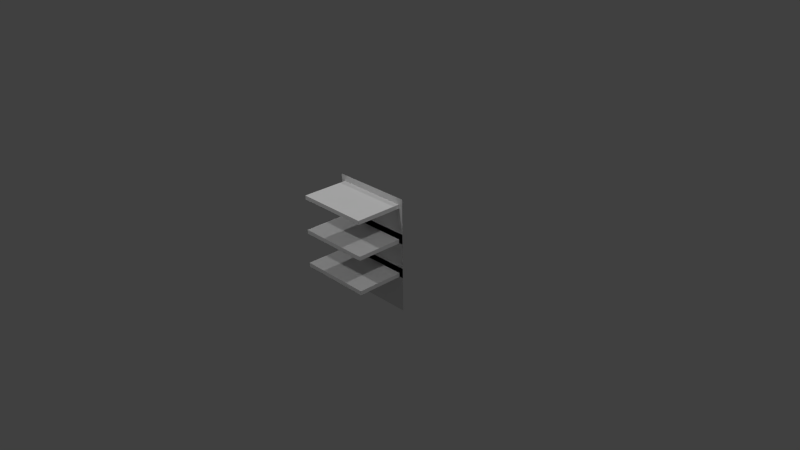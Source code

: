 # Source: estante.blend  (saved by Blender 2.70.0; exported with 4.5.12 LTS)
import bpy
from mathutils import Matrix  # noqa: F401  (used for matrix-valued properties, if any)

bpy.ops.wm.read_factory_settings(use_empty=True)
scene = bpy.context.scene
scene.name = 'Scene'

# ---- collections
col_collection_1 = bpy.data.collections.new('Collection 1'); scene.collection.children.link(col_collection_1)

# ---- materials (node trees are filled in below, after node groups)
mat_diffuse_001 = bpy.data.materials.new('DIFFUSE.001')
mat_diffuse_001.alpha_threshold = 0.0
mat_diffuse_001.use_transparent_shadow = False
mat_diffuse_001.specular_color = (0.1, 0.1, 0.1)
mat_diffuse_001.roughness = 0.5
mat_diffuse_001.line_color = (0.0, 0.0, 0.0, 1.0)
mat_diffuse = bpy.data.materials.new('DIFFUSE')
mat_diffuse.alpha_threshold = 0.0
mat_diffuse.use_transparent_shadow = False
mat_diffuse.specular_color = (0.1, 0.1, 0.1)
mat_diffuse.roughness = 0.5
mat_diffuse.line_color = (0.0, 0.0, 0.0, 1.0)

# ---- material node trees

# ---- world
world_world = bpy.data.worlds.new('World'); scene.world = world_world
world_world.color = (0.05088, 0.05088, 0.05088)
world_world.use_sun_shadow = False
world_world.sun_shadow_jitter_overblur = 0.0
world_world.cycles.sampling_method = 'NONE'
world_world.cycles.sample_map_resolution = 256
world_world.light_settings.ao_factor = 1.75

# ---- cameras
cam_camera = bpy.data.cameras.new('Camera')
cam_camera.clip_end = 100.0
cam_camera.lens = 35.0
cam_camera.sensor_width = 32.0
cam_camera.sensor_height = 18.0
cam_camera.ortho_scale = 7.314
cam_camera.dof.focus_distance = 0.0
cam_camera.dof.aperture_fstop = 128.0

# ---- lights
light_lamp_003 = bpy.data.lights.new('Lamp.003', 'POINT')
light_lamp_003.transmission_factor = 0.0
light_lamp_003.cutoff_distance = 30.0
light_lamp_003.energy = 100.0
light_lamp_003.shadow_buffer_clip_start = 1.001
light_lamp_003.shadow_soft_size = 0.1
light_lamp_003.shadow_maximum_resolution = 0.006
light_lamp_003.use_absolute_resolution = True
light_lamp_003.cycles.use_multiple_importance_sampling = False
light_lamp_002 = bpy.data.lights.new('Lamp.002', 'POINT')
light_lamp_002.transmission_factor = 0.0
light_lamp_002.cutoff_distance = 30.0
light_lamp_002.energy = 100.0
light_lamp_002.shadow_buffer_clip_start = 1.001
light_lamp_002.shadow_soft_size = 0.1
light_lamp_002.shadow_maximum_resolution = 0.006
light_lamp_002.use_absolute_resolution = True
light_lamp_002.cycles.use_multiple_importance_sampling = False
light_lamp_001 = bpy.data.lights.new('Lamp.001', 'POINT')
light_lamp_001.transmission_factor = 0.0
light_lamp_001.cutoff_distance = 30.0
light_lamp_001.energy = 100.0
light_lamp_001.shadow_buffer_clip_start = 1.001
light_lamp_001.shadow_soft_size = 0.1
light_lamp_001.shadow_maximum_resolution = 0.006
light_lamp_001.use_absolute_resolution = True
light_lamp_001.cycles.use_multiple_importance_sampling = False
light_lamp = bpy.data.lights.new('Lamp', 'POINT')
light_lamp.transmission_factor = 0.0
light_lamp.cutoff_distance = 30.0
light_lamp.energy = 100.0
light_lamp.shadow_buffer_clip_start = 1.001
light_lamp.shadow_soft_size = 0.1
light_lamp.shadow_maximum_resolution = 0.006
light_lamp.use_absolute_resolution = True
light_lamp.cycles.use_multiple_importance_sampling = False

# ---- meshes
me_s4studio_mesh_1 = bpy.data.meshes.new('s4studio_mesh_1')
me_s4studio_mesh_1.from_pydata([(-0.5, -0.6548, 0.8748), (-0.5, -3.824e-08, 0.8748), (-0.5, -3.589e-08, 0.8212), (-0.5, -0.6548, 0.4017), (-0.5, -1.756e-08, 0.4017), (-0.5, -1.522e-08, 0.3481), (-0.5, -3.824e-08, 0.8748), (0.5, -3.824e-08, 0.8748), (0.5, -3.589e-08, 0.8212), (0.5, -0.6548, 0.8748), (0.5, -0.6548, 0.8212), (0.5, -3.589e-08, 0.8212), (-0.5, -0.6548, 0.8748), (-0.5, -0.6548, 0.8212), (0.5, -0.6548, 0.8212), (-0.5, -1.756e-08, 0.4017), (0.5, -1.756e-08, 0.4017), (0.5, -1.522e-08, 0.3481), (0.5, -0.6548, 0.4017), (0.5, -0.6548, 0.3481), (0.5, -1.522e-08, 0.3481), (0.5, -0.6548, 0.4017), (-0.5, -0.6548, 0.4017), (-0.5, -0.6548, 0.3481), (-0.5, -0.6548, -0.07141), (-0.5, 3.122e-09, -0.07141), (-0.5, 5.464e-09, -0.125), (0.5, -0.6548, -0.07141), (-0.5, -0.6548, -0.07141), (-0.5, -0.6548, -0.125), (0.5, -0.6548, -0.07141), (0.5, -0.6548, -0.125), (0.5, 5.464e-09, -0.125), (-0.5, 3.122e-09, -0.07141), (0.5, 3.122e-09, -0.07141), (0.5, 5.464e-09, -0.125), (0.5, -0.6548, 0.8748), (0.5, -3.824e-08, 0.8748), (-0.5, -3.824e-08, 0.8748), (0.5, -0.6548, 0.8212), (-0.5, -0.6548, 0.8212), (-0.5, -3.589e-08, 0.8212), (-0.5, -0.6548, 0.4017), (0.5, -0.6548, 0.4017), (0.5, -1.756e-08, 0.4017), (0.5, -0.6548, 0.3481), (-0.5, -0.6548, 0.3481), (-0.5, -1.522e-08, 0.3481), (-0.5, -0.6548, -0.07141), (0.5, -0.6548, -0.07141), (0.5, 3.122e-09, -0.07141), (0.5, 5.464e-09, -0.125), (0.5, -0.6548, -0.125), (-0.5, -0.6548, -0.125), (-0.5, -0.6548, 0.8212), (-0.5, -0.6548, 0.3481), (-0.5, -3.589e-08, 0.8212), (0.5, -3.824e-08, 0.8748), (0.5, -0.6548, 0.8748), (-0.5, -1.522e-08, 0.3481), (0.5, -1.756e-08, 0.4017), (0.5, -0.6548, 0.3481), (-0.5, -0.6548, -0.125), (0.5, -0.6548, -0.125), (0.5, 3.122e-09, -0.07141), (-0.5, 5.464e-09, -0.125), (-0.5, -0.6548, 0.8748), (0.5, -3.589e-08, 0.8212), (-0.5, -1.756e-08, 0.4017), (0.5, -1.522e-08, 0.3481), (-0.5, 3.122e-09, -0.07141), (-0.5, 5.464e-09, -0.125)], [], [(0, 1, 2), (3, 4, 5), (6, 7, 8), (9, 10, 11), (12, 13, 14), (15, 16, 17), (18, 19, 20), (21, 22, 23), (24, 25, 26), (27, 28, 29), (30, 31, 32), (33, 34, 35), (36, 37, 38), (39, 40, 41), (42, 43, 44), (45, 46, 47), (48, 49, 50), (51, 52, 53), (54, 0, 2), (55, 3, 5), (56, 6, 8), (57, 9, 11), (58, 12, 14), (59, 15, 17), (60, 18, 20), (61, 21, 23), (62, 24, 26), (63, 27, 29), (64, 30, 32), (65, 33, 35), (66, 36, 38), (67, 39, 41), (68, 42, 44), (69, 45, 47), (70, 48, 50), (71, 51, 53)])
me_s4studio_mesh_1.polygons.foreach_set('use_smooth', [True] * 36)
_uv = me_s4studio_mesh_1.uv_layers.new(name='uv_0')
_uv.uv.foreach_set('vector', [0.04456, 0.3834, 0.04456, 0.6602, 0.01971, 0.6602, 0.5367, 0.383, 0.5367, 0.6602, 0.5097, 0.6602, 0.04456, 0.6602, 0.4641, 0.6602, 0.4641, 0.6837, 0.4641, 0.3834, 0.4903, 0.3834, 0.4903, 0.6602, 0.04456, 0.3834, 0.04456, 0.3582, 0.4641, 0.3582, 0.5367, 0.6602, 0.9574, 0.6602, 0.9574, 0.6837, 0.9574, 0.383, 0.983, 0.383, 0.983, 0.6602, 0.9574, 0.383, 0.5367, 0.383, 0.5367, 0.359, 0.04456, 0.03854, 0.04456, 0.3182, 0.01755, 0.3182, 0.4641, 0.03854, 0.04456, 0.03854, 0.04456, 0.01709, 0.4641, 0.03854, 0.4903, 0.03854, 0.4903, 0.3182, 0.04456, 0.3182, 0.4641, 0.3182, 0.4641, 0.3402, 0.4641, 0.3834, 0.4641, 0.6602, 0.04456, 0.6602, 0.7295, 0.1971, 0.5098, 0.1971, 0.5098, 0.341, 0.5367, 0.383, 0.9574, 0.383, 0.9574, 0.6602, 0.969, 0.1971, 0.7493, 0.1971, 0.7493, 0.341, 0.04456, 0.03854, 0.4641, 0.03854, 0.4641, 0.3182, 0.7295, 0.1775, 0.7295, 0.03363, 0.5098, 0.03363, 0.01971, 0.3834, 0.04456, 0.3834, 0.01971, 0.6602, 0.5097, 0.383, 0.5367, 0.383, 0.5097, 0.6602, 0.04456, 0.6837, 0.04456, 0.6602, 0.4641, 0.6837, 0.4641, 0.6602, 0.4641, 0.3834, 0.4903, 0.6602, 0.4641, 0.3834, 0.04456, 0.3834, 0.4641, 0.3582, 0.5367, 0.6837, 0.5367, 0.6602, 0.9574, 0.6837, 0.9574, 0.6602, 0.9574, 0.383, 0.983, 0.6602, 0.9574, 0.359, 0.9574, 0.383, 0.5367, 0.359, 0.01755, 0.03854, 0.04456, 0.03854, 0.01755, 0.3182, 0.4641, 0.01709, 0.4641, 0.03854, 0.04456, 0.01709, 0.4641, 0.3182, 0.4641, 0.03854, 0.4903, 0.3182, 0.04456, 0.3402, 0.04456, 0.3182, 0.4641, 0.3402, 0.04456, 0.3834, 0.4641, 0.3834, 0.04456, 0.6602, 0.7295, 0.341, 0.7295, 0.1971, 0.5098, 0.341, 0.5367, 0.6602, 0.5367, 0.383, 0.9574, 0.6602, 0.969, 0.341, 0.969, 0.1971, 0.7493, 0.341, 0.04456, 0.3182, 0.04456, 0.03854, 0.4641, 0.3182, 0.5098, 0.1775, 0.7295, 0.1775, 0.5098, 0.03363])
_uv.active_render = True
_uv = me_s4studio_mesh_1.uv_layers.new(name='uv_1')
_uv.uv.foreach_set('vector', [0.04456, 0.3834, 0.04456, 0.6602, 0.01971, 0.6602, 0.5367, 0.383, 0.5367, 0.6602, 0.5097, 0.6602, 0.04456, 0.6602, 0.4641, 0.6602, 0.4641, 0.6837, 0.4641, 0.3834, 0.4903, 0.3834, 0.4903, 0.6602, 0.04456, 0.3834, 0.04456, 0.3582, 0.4641, 0.3582, 0.5367, 0.6602, 0.9574, 0.6602, 0.9574, 0.6837, 0.9574, 0.383, 0.983, 0.383, 0.983, 0.6602, 0.9574, 0.383, 0.5367, 0.383, 0.5367, 0.359, 0.04456, 0.03854, 0.04456, 0.3182, 0.01755, 0.3182, 0.4641, 0.03854, 0.04456, 0.03854, 0.04456, 0.01709, 0.4641, 0.03854, 0.4903, 0.03854, 0.4903, 0.3182, 0.04456, 0.3182, 0.4641, 0.3182, 0.4641, 0.3402, 0.4641, 0.3834, 0.4641, 0.6602, 0.04456, 0.6602, 0.7295, 0.1971, 0.5098, 0.1971, 0.5098, 0.341, 0.5367, 0.383, 0.9574, 0.383, 0.9574, 0.6602, 0.969, 0.1971, 0.7493, 0.1971, 0.7493, 0.341, 0.04456, 0.03854, 0.4641, 0.03854, 0.4641, 0.3182, 0.7295, 0.1775, 0.7295, 0.03363, 0.5098, 0.03363, 0.01971, 0.3834, 0.04456, 0.3834, 0.01971, 0.6602, 0.5097, 0.383, 0.5367, 0.383, 0.5097, 0.6602, 0.04456, 0.6837, 0.04456, 0.6602, 0.4641, 0.6837, 0.4641, 0.6602, 0.4641, 0.3834, 0.4903, 0.6602, 0.4641, 0.3834, 0.04456, 0.3834, 0.4641, 0.3582, 0.5367, 0.6837, 0.5367, 0.6602, 0.9574, 0.6837, 0.9574, 0.6602, 0.9574, 0.383, 0.983, 0.6602, 0.9574, 0.359, 0.9574, 0.383, 0.5367, 0.359, 0.01755, 0.03854, 0.04456, 0.03854, 0.01755, 0.3182, 0.4641, 0.01709, 0.4641, 0.03854, 0.04456, 0.01709, 0.4641, 0.3182, 0.4641, 0.03854, 0.4903, 0.3182, 0.04456, 0.3402, 0.04456, 0.3182, 0.4641, 0.3402, 0.04456, 0.3834, 0.4641, 0.3834, 0.04456, 0.6602, 0.7295, 0.341, 0.7295, 0.1971, 0.5098, 0.341, 0.5367, 0.6602, 0.5367, 0.383, 0.9574, 0.6602, 0.969, 0.341, 0.969, 0.1971, 0.7493, 0.341, 0.04456, 0.3182, 0.04456, 0.03854, 0.4641, 0.3182, 0.5098, 0.1775, 0.7295, 0.1775, 0.5098, 0.03363])
me_s4studio_mesh_1.materials.append(mat_diffuse_001)
me_s4studio_mesh_1.use_remesh_preserve_volume = False
me_s4studio_mesh_1.use_remesh_preserve_attributes = False
me_s4studio_mesh_1.use_mirror_vertex_groups = False
me_s4studio_mesh_1.update()
me_s4studio_mesh_0 = bpy.data.meshes.new('s4studio_mesh_0')
me_s4studio_mesh_0.from_pydata([(0.501, -0.01566, -0.07045), (0.5597, -0.01566, -0.07045), (0.5597, -0.01566, 0.01174), (-0.501, -0.01566, -0.07045), (-0.501, -0.01566, 0.01174), (-0.5597, -0.01566, 0.01174), (0.501, -0.01566, 0.01174), (0.501, -0.01566, -0.5949), (0.501, -0.01566, -0.1252), (-0.501, -0.01566, -0.1252), (-0.501, -0.01566, -0.5949), (-0.5597, -0.01566, -0.1252), (-0.5597, -0.01566, -0.07045), (0.5597, -0.01566, -0.5949), (0.5597, -0.01566, -0.1252), (0.5597, -0.01566, 0.4012), (0.5597, -0.01566, 0.4853), (0.501, -0.01566, 0.4853), (-0.501, -0.01566, 0.4012), (-0.501, -0.01566, 0.4853), (-0.5597, -0.01566, 0.4853), (0.501, -0.01566, 0.4012), (0.501, -0.01566, -0.1213), (0.501, -0.01566, 0.3483), (-0.501, -0.01566, 0.3483), (-0.501, -0.01566, -0.1213), (-0.5597, -0.01566, 0.3483), (-0.5597, -0.01566, 0.4012), (0.5597, -0.01566, -0.1213), (0.5597, -0.01566, 0.3483), (0.5597, -0.01566, 0.8748), (0.5597, -0.01566, 0.9589), (0.501, -0.01566, 0.9589), (-0.501, -0.01566, 0.8748), (-0.501, -0.01566, 0.9589), (-0.5597, -0.01566, 0.9589), (0.501, -0.01566, 0.8748), (0.501, -0.01566, 0.3523), (0.501, -0.01566, 0.8219), (-0.501, -0.01566, 0.8219), (-0.501, -0.01566, 0.3523), (-0.5597, -0.01566, 0.8219), (-0.5597, -0.01566, 0.8748), (0.5597, -0.01566, 0.3523), (0.5597, -0.01566, 0.8219), (-0.5597, -0.01566, -0.5949), (-0.5597, -0.01566, -0.1213), (-0.5597, -0.01566, 0.3523)], [], [(0, 1, 2), (3, 4, 5), (0, 6, 4), (7, 8, 9), (9, 8, 0), (10, 9, 11), (9, 3, 12), (13, 14, 8), (14, 1, 0), (15, 16, 17), (18, 19, 20), (21, 17, 19), (22, 23, 24), (24, 23, 21), (25, 24, 26), (24, 18, 27), (28, 29, 23), (29, 15, 21), (30, 31, 32), (33, 34, 35), (36, 32, 34), (37, 38, 39), (39, 38, 36), (40, 39, 41), (39, 33, 42), (43, 44, 38), (44, 30, 36), (6, 0, 2), (12, 3, 5), (3, 0, 4), (10, 7, 9), (3, 9, 0), (45, 10, 11), (11, 9, 12), (7, 13, 8), (8, 14, 0), (21, 15, 17), (27, 18, 20), (18, 21, 19), (25, 22, 24), (18, 24, 21), (46, 25, 26), (26, 24, 27), (22, 28, 23), (23, 29, 21), (36, 30, 32), (42, 33, 35), (33, 36, 34), (40, 37, 39), (33, 39, 36), (47, 40, 41), (41, 39, 42), (37, 43, 38), (38, 44, 36)])
me_s4studio_mesh_0.polygons.foreach_set('use_smooth', [True] * 54)
_uv = me_s4studio_mesh_0.uv_layers.new(name='uv_0')
_uv.uv.foreach_set('vector', [0.7476, 0.4712, 0.7905, 0.4712, 0.7905, 0.5127, 0.6545, 0.4712, 0.6545, 0.5127, 0.6116, 0.5127, 0.7476, 0.4712, 0.7476, 0.5127, 0.6545, 0.5127, 0.7476, 0.3366, 0.7476, 0.3781, 0.6545, 0.3781, 0.6545, 0.3781, 0.7476, 0.3781, 0.7476, 0.4712, 0.6545, 0.3366, 0.6545, 0.3781, 0.6116, 0.3781, 0.6545, 0.3781, 0.6545, 0.4712, 0.6116, 0.4712, 0.7905, 0.3366, 0.7905, 0.3781, 0.7476, 0.3781, 0.7905, 0.3781, 0.7905, 0.4712, 0.7476, 0.4712, 0.7905, 0.4712, 0.7905, 0.5127, 0.7476, 0.5127, 0.6545, 0.4712, 0.6545, 0.5127, 0.6116, 0.5127, 0.7476, 0.4712, 0.7476, 0.5127, 0.6545, 0.5127, 0.7476, 0.3366, 0.7476, 0.3781, 0.6545, 0.3781, 0.6545, 0.3781, 0.7476, 0.3781, 0.7476, 0.4712, 0.6545, 0.3366, 0.6545, 0.3781, 0.6116, 0.3781, 0.6545, 0.3781, 0.6545, 0.4712, 0.6116, 0.4712, 0.7905, 0.3366, 0.7905, 0.3781, 0.7476, 0.3781, 0.7905, 0.3781, 0.7905, 0.4712, 0.7476, 0.4712, 0.7905, 0.4712, 0.7905, 0.5127, 0.7476, 0.5127, 0.6545, 0.4712, 0.6545, 0.5127, 0.6116, 0.5127, 0.7476, 0.4712, 0.7476, 0.5127, 0.6545, 0.5127, 0.7476, 0.3366, 0.7476, 0.3781, 0.6545, 0.3781, 0.6545, 0.3781, 0.7476, 0.3781, 0.7476, 0.4712, 0.6545, 0.3366, 0.6545, 0.3781, 0.6116, 0.3781, 0.6545, 0.3781, 0.6545, 0.4712, 0.6116, 0.4712, 0.7905, 0.3366, 0.7905, 0.3781, 0.7476, 0.3781, 0.7905, 0.3781, 0.7905, 0.4712, 0.7476, 0.4712, 0.7476, 0.5127, 0.7476, 0.4712, 0.7905, 0.5127, 0.6116, 0.4712, 0.6545, 0.4712, 0.6116, 0.5127, 0.6545, 0.4712, 0.7476, 0.4712, 0.6545, 0.5127, 0.6545, 0.3366, 0.7476, 0.3366, 0.6545, 0.3781, 0.6545, 0.4712, 0.6545, 0.3781, 0.7476, 0.4712, 0.6116, 0.3366, 0.6545, 0.3366, 0.6116, 0.3781, 0.6116, 0.3781, 0.6545, 0.3781, 0.6116, 0.4712, 0.7476, 0.3366, 0.7905, 0.3366, 0.7476, 0.3781, 0.7476, 0.3781, 0.7905, 0.3781, 0.7476, 0.4712, 0.7476, 0.4712, 0.7905, 0.4712, 0.7476, 0.5127, 0.6116, 0.4712, 0.6545, 0.4712, 0.6116, 0.5127, 0.6545, 0.4712, 0.7476, 0.4712, 0.6545, 0.5127, 0.6545, 0.3366, 0.7476, 0.3366, 0.6545, 0.3781, 0.6545, 0.4712, 0.6545, 0.3781, 0.7476, 0.4712, 0.6116, 0.3366, 0.6545, 0.3366, 0.6116, 0.3781, 0.6116, 0.3781, 0.6545, 0.3781, 0.6116, 0.4712, 0.7476, 0.3366, 0.7905, 0.3366, 0.7476, 0.3781, 0.7476, 0.3781, 0.7905, 0.3781, 0.7476, 0.4712, 0.7476, 0.4712, 0.7905, 0.4712, 0.7476, 0.5127, 0.6116, 0.4712, 0.6545, 0.4712, 0.6116, 0.5127, 0.6545, 0.4712, 0.7476, 0.4712, 0.6545, 0.5127, 0.6545, 0.3366, 0.7476, 0.3366, 0.6545, 0.3781, 0.6545, 0.4712, 0.6545, 0.3781, 0.7476, 0.4712, 0.6116, 0.3366, 0.6545, 0.3366, 0.6116, 0.3781, 0.6116, 0.3781, 0.6545, 0.3781, 0.6116, 0.4712, 0.7476, 0.3366, 0.7905, 0.3366, 0.7476, 0.3781, 0.7476, 0.3781, 0.7905, 0.3781, 0.7476, 0.4712])
me_s4studio_mesh_0.materials.append(mat_diffuse)
me_s4studio_mesh_0.use_remesh_preserve_volume = False
me_s4studio_mesh_0.use_remesh_preserve_attributes = False
me_s4studio_mesh_0.use_mirror_vertex_groups = False
me_s4studio_mesh_0.update()
arm_none_armature_data = bpy.data.armatures.new('None_Armature_Data')  # bones are not reproduced

# ---- objects
ob_rig = bpy.data.objects.new('rig', arm_none_armature_data)
ob_s4studio_mesh_1 = bpy.data.objects.new('s4studio_mesh_1', me_s4studio_mesh_1)
ob_s4studio_mesh_0 = bpy.data.objects.new('s4studio_mesh_0', me_s4studio_mesh_0)
ob_lamp_003 = bpy.data.objects.new('Lamp.003', light_lamp_003)
ob_lamp_002 = bpy.data.objects.new('Lamp.002', light_lamp_002)
ob_lamp_001 = bpy.data.objects.new('Lamp.001', light_lamp_001)
ob_lamp_004 = bpy.data.objects.new('Lamp.004', light_lamp)
ob_camera = bpy.data.objects.new('Camera', cam_camera)

# ---- transforms, parenting, visibility, modifiers, constraints
ob_rig.location = (0.0, 0.0, 0.0)
ob_rig.show_in_front = True
ob_rig.lineart.crease_threshold = 0.0
ob_s4studio_mesh_1.location = (0.0, 0.0, 0.0)
ob_s4studio_mesh_1.show_transparent = True
ob_s4studio_mesh_1.lineart.crease_threshold = 0.0
_vg = ob_s4studio_mesh_1.vertex_groups.new(name='transformBone')
_vg.add([0, 1, 2, 3, 4, 5, 6, 7, 8, 9, 10, 11, 12, 13, 14, 15, 16, 17, 18, 19, 20, 21, 22, 23, 24, 25, 26, 27, 28, 29, 30, 31, 32, 33, 34, 35, 36, 37, 38, 39, 40, 41, 42, 43, 44, 45, 46, 47, 48, 49, 50, 51, 52, 53, 54, 55, 56, 57, 58, 59, 60, 61, 62, 63, 64, 65, 66, 67, 68, 69, 70, 71], 1.0, 'REPLACE')
_m = ob_s4studio_mesh_1.modifiers.new('s4studio_mesh_1_skin', 'ARMATURE')
_m.object = ob_rig
ob_s4studio_mesh_0.location = (0.0, 0.0, 0.0)
ob_s4studio_mesh_0.show_transparent = True
ob_s4studio_mesh_0.lineart.crease_threshold = 0.0
_m = ob_s4studio_mesh_0.modifiers.new('s4studio_mesh_0_skin', 'ARMATURE')
_m.object = ob_rig
ob_lamp_003.location = (0.0, -3.0, 4.0)
ob_lamp_003.rotation_euler = (0.6503, 0.05522, 1.866)
ob_lamp_003.lock_rotations_4d = False
ob_lamp_003.empty_display_type = 'ARROWS'
ob_lamp_003.color = (0.0, 0.0, 0.0, 0.0)
ob_lamp_003.lineart.crease_threshold = 0.0
ob_lamp_002.location = (0.0, 3.0, 4.0)
ob_lamp_002.rotation_euler = (0.6503, 0.05522, 1.866)
ob_lamp_002.lock_rotations_4d = False
ob_lamp_002.empty_display_type = 'ARROWS'
ob_lamp_002.color = (0.0, 0.0, 0.0, 0.0)
ob_lamp_002.lineart.crease_threshold = 0.0
ob_lamp_001.location = (-3.0, 0.0, 4.0)
ob_lamp_001.rotation_euler = (0.6503, 0.05522, 1.866)
ob_lamp_001.lock_rotations_4d = False
ob_lamp_001.empty_display_type = 'ARROWS'
ob_lamp_001.color = (0.0, 0.0, 0.0, 0.0)
ob_lamp_001.lineart.crease_threshold = 0.0
ob_lamp_004.location = (3.0, 0.0, 4.0)
ob_lamp_004.rotation_euler = (0.6503, 0.05522, 1.866)
ob_lamp_004.lock_rotations_4d = False
ob_lamp_004.empty_display_type = 'ARROWS'
ob_lamp_004.color = (0.0, 0.0, 0.0, 0.0)
ob_lamp_004.lineart.crease_threshold = 0.0
ob_camera.location = (7.481, -6.508, 5.344)
ob_camera.rotation_euler = (1.109, 0.01082, 0.8149)
ob_camera.lock_rotations_4d = False
ob_camera.empty_display_type = 'ARROWS'
ob_camera.color = (0.0, 0.0, 0.0, 0.0)
ob_camera.display_type = 'WIRE'
ob_camera.lineart.crease_threshold = 0.0

# ---- collection membership
col_collection_1.objects.link(ob_rig)
col_collection_1.objects.link(ob_s4studio_mesh_1)
col_collection_1.objects.link(ob_s4studio_mesh_0)
col_collection_1.objects.link(ob_lamp_003)
col_collection_1.objects.link(ob_lamp_002)
col_collection_1.objects.link(ob_lamp_001)
col_collection_1.objects.link(ob_lamp_004)
col_collection_1.objects.link(ob_camera)

# ---- scene / render settings (as saved in the file)
scene.camera = ob_camera
scene.frame_start = 1; scene.frame_end = 250; scene.frame_set(1)
scene.render.engine = 'BLENDER_EEVEE_NEXT'
scene.render.resolution_percentage = 50
scene.render.dither_intensity = 0.0
scene.cycles.use_denoising = False
scene.cycles.samples = 10
scene.cycles.sampling_pattern = 'TABULATED_SOBOL'
scene.cycles.light_sampling_threshold = 0.0
scene.cycles.use_adaptive_sampling = False
scene.cycles.use_light_tree = False
scene.cycles.blur_glossy = 0.0
scene.cycles.volume_bounces = 1
scene.cycles.pixel_filter_type = 'GAUSSIAN'
scene.cycles.sample_clamp_indirect = 0.0
scene.view_settings.view_transform = 'Standard'
bpy.context.view_layer.update()
